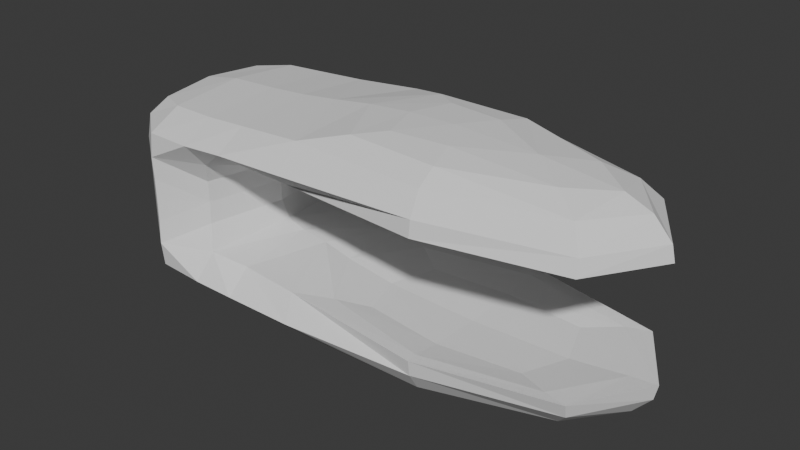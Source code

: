 # Source: Mandibula.blend  (saved by Blender 4.3.32; exported with 4.5.12 LTS)
import bpy
from mathutils import Matrix  # noqa: F401  (used for matrix-valued properties, if any)

bpy.ops.wm.read_factory_settings(use_empty=True)
scene = bpy.context.scene
scene.name = 'Scene'

# ---- collections
col_collection = bpy.data.collections.new('Collection'); scene.collection.children.link(col_collection)

# ---- world
world_world = bpy.data.worlds.new('World'); scene.world = world_world
world_world.use_nodes = True; world_world.node_tree.nodes.clear()
_N = world_world.node_tree.nodes; _L = world_world.node_tree.links
n0 = _N.new('ShaderNodeOutputWorld'); n0.name = 'World Output'; n0.location = (300, 300)
n1 = _N.new('ShaderNodeBackground'); n1.name = 'Background'; n1.location = (10, 300)
n1.inputs[0].default_value = (0.05088, 0.05088, 0.05088, 1.0)
_L.new(n1.outputs[0], n0.inputs[0])
n0.is_active_output = True
world_world.color = (0.05088, 0.05088, 0.05088)
world_world.sun_shadow_jitter_overblur = 0.0

# ---- meshes
me_cube_002 = bpy.data.meshes.new('Cube.002')
me_cube_002.from_pydata([(-7.997, -6.22, -7.031), (-7.859, -7.09, -3.586), (-7.997, 6.22, -7.031), (-7.859, 7.09, -3.586), (0.975, -6.528, -7.693), (5.13, -3.621, -5.068), (0.975, 6.528, -7.693), (5.13, 3.621, -5.068), (18.01, 3.621, -5.08), (21.2, 3.923, -7.216), (21.2, -3.923, -7.216), (18.01, -3.621, -5.08), (0.09778, 6.746, -4.296), (0.09778, -6.746, -4.296), (22.54, 5.537, -4.49), (22.54, -5.537, -4.49), (6.604, -3.303, -8.891), (6.604, 3.303, -8.891), (16.05, -3.849e-08, -8.721), (-14.56, 4.665, -6.595), (-14.56, -4.665, -6.595), (-15.38, -6.22, -3.602), (-15.38, 6.22, -3.602), (-8.773, -6.22, 0.0), (-8.773, 6.22, 0.0), (-15.38, -6.22, 0.0), (-15.38, 6.22, 0.0), (-7.969, 0.0, -7.561), (-8.04, -8.71, -5.553), (-6.804, 2.235e-08, -3.055), (-8.04, 8.71, -5.553), (-4.548, 6.263, -7.245), (-4.954, 6.372, -4.176), (1.136, 8.455, -5.826), (-1.373, 0.0, -8.189), (-2.823, 7.451e-09, -3.938), (1.136, -8.455, -5.826), (-4.548, -6.263, -7.245), (-4.954, -6.372, -4.176), (22.39, 5.145, -5.661), (24.29, 3.725e-08, -7.181), (25.97, 6.706e-08, -4.419), (22.39, -5.145, -5.661), (11.68, -6.597, -7.413), (11.93, -7.902, -4.544), (11.68, 6.597, -7.413), (11.93, 7.902, -4.544), (3.833, 0.0, -5.182), (19.37, 6.706e-08, -5.216), (11.48, -4.307, -5.184), (11.48, 4.307, -5.184), (2.821, -5.116, -4.567), (2.821, 5.116, -4.567), (20.66, 4.978, -4.597), (20.66, -4.978, -4.597), (5.546, 4.47e-08, -8.956), (11.05, -2.885, -8.899), (19.1, -2.487, -8.249), (4.495, 4.913, -8.576), (4.495, -4.913, -8.576), (11.05, 2.885, -8.899), (19.1, 2.487, -8.249), (-15.1, 0.0, -6.822), (-15.24, -5.953, -5.445), (-16.62, -4.47e-08, -3.602), (-15.24, 5.953, -5.445), (-11.87, 5.953, -6.892), (-11.98, 8.71, -3.601), (-11.98, -8.71, -3.601), (-11.87, -5.953, -6.892), (-7.534, 0.0, 0.0), (-16.62, 0.0, 0.0), (-12.08, 8.552, 0.0), (-12.08, -8.552, 0.0), (-15.38, 6.22, -1.761), (-8.678, 6.313, -1.745), (-8.678, -6.313, -1.745), (-15.38, -6.22, -1.761), (-11.96, 8.525, -5.484), (-4.644, 8.573, -5.715), (11.92, -7.735, -5.78), (-4.644, -8.573, -5.715), (-4.66, 5.96e-08, -7.798), (-5.171, -6.706e-08, -3.634), (25.7, -3.725e-08, -5.619), (22.24, -1.49e-08, -8.033), (11.42, 3.725e-08, -5.432), (11.92, 7.735, -5.78), (-0.3758, 0.0, -4.548), (23.9, -1.714e-07, -4.598), (11.74, -6.873, -4.615), (11.74, 6.873, -4.615), (9.326, -2.98e-08, -9.032), (1.964, 1.565e-07, -8.655), (11.68, 5.18, -8.438), (11.68, -5.18, -8.438), (-16.43, 7.451e-08, -5.467), (-11.96, -8.525, -5.484), (-12.06, 8.575, -1.761), (-11.92, 1.192e-07, -7.39), (-12.06, -8.575, -1.761), (-16.62, 1.118e-07, -1.761), (-7.443, 6.706e-08, -1.703)], [], [(3, 30, 78, 67), (30, 2, 66, 78), (78, 66, 19, 65), (67, 78, 65, 22), (2, 30, 79, 31), (30, 3, 32, 79), (79, 32, 12, 33), (31, 79, 33, 6), (13, 36, 80, 44), (36, 4, 43, 80), (80, 43, 10, 42), (44, 80, 42, 15), (4, 36, 81, 37), (36, 13, 38, 81), (81, 38, 1, 28), (37, 81, 28, 0), (2, 31, 82, 27), (31, 6, 34, 82), (82, 34, 4, 37), (27, 82, 37, 0), (12, 32, 83, 35), (32, 3, 29, 83), (83, 29, 1, 38), (35, 83, 38, 13), (9, 39, 84, 40), (39, 14, 41, 84), (84, 41, 15, 42), (40, 84, 42, 10), (9, 40, 85, 61), (10, 57, 85, 40), (18, 61, 85, 57), (7, 47, 86, 50), (47, 5, 49, 86), (86, 49, 11, 48), (50, 86, 48, 8), (6, 33, 87, 45), (33, 12, 46, 87), (87, 46, 14, 39), (45, 87, 39, 9), (5, 47, 88, 51), (47, 7, 52, 88), (88, 52, 12, 35), (51, 88, 35, 13), (8, 48, 89, 53), (48, 11, 54, 89), (89, 54, 15, 41), (53, 89, 41, 14), (11, 49, 90, 54), (49, 5, 51, 90), (90, 51, 13, 44), (54, 90, 44, 15), (7, 50, 91, 52), (50, 8, 53, 91), (91, 53, 14, 46), (52, 91, 46, 12), (16, 55, 92, 56), (17, 60, 92, 55), (18, 56, 92, 60), (4, 34, 93, 59), (34, 6, 58, 93), (93, 58, 17, 55), (59, 93, 55, 16), (6, 45, 94, 58), (45, 9, 61, 94), (94, 61, 18, 60), (58, 94, 60, 17), (10, 43, 95, 57), (43, 4, 59, 95), (95, 59, 16, 56), (57, 95, 56, 18), (20, 63, 96, 62), (63, 21, 64, 96), (96, 64, 22, 65), (62, 96, 65, 19), (0, 28, 97, 69), (28, 1, 68, 97), (97, 68, 21, 63), (69, 97, 63, 20), (3, 67, 98, 75), (67, 22, 74, 98), (98, 74, 26, 72), (75, 98, 72, 24), (2, 27, 99, 66), (27, 0, 69, 99), (99, 69, 20, 62), (66, 99, 62, 19), (21, 68, 100, 77), (68, 1, 76, 100), (100, 76, 23, 73), (77, 100, 73, 25), (22, 64, 101, 74), (64, 21, 77, 101), (101, 77, 25, 71), (74, 101, 71, 26), (1, 29, 102, 76), (29, 3, 75, 102), (102, 75, 24, 70), (76, 102, 70, 23), (70, 24, 72, 26, 71, 25, 73, 23)])
_k = {(14, 39): 0.17109, (9, 39): 0.17109, (10, 40): 0.17109, (9, 40): 0.17109, (14, 41): 0.17109, (15, 41): 0.17109, (15, 42): 0.17109, (10, 42): 0.17109, (8, 48): 0.17109, (11, 48): 0.17109}
me_cube_002.attributes.new('crease_edge', 'FLOAT', 'EDGE').data.foreach_set('value', [_k.get((min(e.vertices), max(e.vertices)), 0.0) for e in me_cube_002.edges])
_uv = me_cube_002.uv_layers.new(name='UVMap')
_uv.uv.foreach_set('vector', [0.625, 0.25, 0.4991, 0.2847, 0.4957, 0.2491, 0.5868, 0.2457, 0.4991, 0.2847, 0.375, 0.25, 0.375, 0.25, 0.4957, 0.2491, 0.4957, 0.2491, 0.375, 0.25, 0.375, 0.25, 0.4948, 0.2118, 0.5868, 0.2457, 0.4957, 0.2491, 0.4948, 0.2118, 0.5833, 0.2083, 0.375, 0.25, 0.4991, 0.2847, 0.5, 0.375, 0.375, 0.375, 0.4991, 0.2847, 0.625, 0.25, 0.625, 0.375, 0.5, 0.375, 0.5, 0.375, 0.625, 0.375, 0.625, 0.5, 0.5009, 0.4653, 0.375, 0.375, 0.5, 0.375, 0.5009, 0.4653, 0.375, 0.5, 0.625, 0.75, 0.5009, 0.7847, 0.5035, 0.751, 0.625, 0.75, 0.5009, 0.7847, 0.375, 0.75, 0.4097, 0.7494, 0.5035, 0.751, 0.5035, 0.751, 0.4097, 0.7494, 0.375, 0.75, 0.5009, 0.7191, 0.625, 0.75, 0.5035, 0.751, 0.5009, 0.7191, 0.625, 0.75, 0.375, 0.75, 0.5009, 0.7847, 0.5, 0.875, 0.375, 0.875, 0.5009, 0.7847, 0.625, 0.75, 0.625, 0.875, 0.5, 0.875, 0.5, 0.875, 0.625, 0.875, 0.625, 1.0, 0.4991, 0.9653, 0.375, 0.875, 0.5, 0.875, 0.4991, 0.9653, 0.375, 1.0, 0.125, 0.5, 0.25, 0.5, 0.25, 0.625, 0.1597, 0.625, 0.25, 0.5, 0.375, 0.5, 0.3403, 0.625, 0.25, 0.625, 0.25, 0.625, 0.3403, 0.625, 0.375, 0.75, 0.25, 0.75, 0.1597, 0.625, 0.25, 0.625, 0.25, 0.75, 0.125, 0.75, 0.625, 0.5, 0.75, 0.5, 0.75, 0.625, 0.6597, 0.625, 0.75, 0.5, 0.875, 0.5, 0.8403, 0.625, 0.75, 0.625, 0.75, 0.625, 0.8403, 0.625, 0.875, 0.75, 0.75, 0.75, 0.6597, 0.625, 0.75, 0.625, 0.75, 0.75, 0.625, 0.75, 0.4157, 0.5367, 0.5043, 0.5337, 0.5009, 0.625, 0.4091, 0.6175, 0.5043, 0.5337, 0.625, 0.5, 0.5943, 0.625, 0.5009, 0.625, 0.5009, 0.625, 0.5943, 0.625, 0.625, 0.75, 0.5009, 0.7191, 0.4091, 0.6175, 0.5009, 0.625, 0.5009, 0.7191, 0.375, 0.75, 0.4157, 0.5367, 0.4091, 0.6175, 0.38, 0.5868, 0.38, 0.5285, 0.375, 0.75, 0.375, 0.625, 0.38, 0.5868, 0.4091, 0.6175, 0.375, 0.5, 0.38, 0.5285, 0.38, 0.5868, 0.375, 0.625, 0.625, 0.542, 0.625, 0.625, 0.625, 0.625, 0.625, 0.5592, 0.625, 0.625, 0.625, 0.708, 0.625, 0.6908, 0.625, 0.625, 0.625, 0.625, 0.625, 0.6908, 0.625, 0.708, 0.625, 0.625, 0.625, 0.5592, 0.625, 0.625, 0.625, 0.625, 0.625, 0.542, 0.375, 0.5, 0.5009, 0.4653, 0.5043, 0.4998, 0.4132, 0.5045, 0.5009, 0.4653, 0.625, 0.5, 0.625, 0.5, 0.5043, 0.4998, 0.5043, 0.4998, 0.625, 0.5, 0.625, 0.5, 0.5043, 0.5337, 0.4132, 0.5045, 0.5043, 0.4998, 0.5043, 0.5337, 0.4157, 0.5367, 0.625, 0.708, 0.625, 0.625, 0.6285, 0.625, 0.625, 0.729, 0.625, 0.625, 0.625, 0.542, 0.625, 0.521, 0.6285, 0.625, 0.6285, 0.625, 0.625, 0.521, 0.625, 0.5, 0.6597, 0.625, 0.625, 0.729, 0.6285, 0.625, 0.6597, 0.625, 0.625, 0.75, 0.625, 0.542, 0.625, 0.625, 0.6225, 0.625, 0.625, 0.521, 0.625, 0.625, 0.625, 0.708, 0.625, 0.729, 0.6225, 0.625, 0.6225, 0.625, 0.625, 0.729, 0.625, 0.75, 0.5943, 0.625, 0.625, 0.521, 0.6225, 0.625, 0.5943, 0.625, 0.625, 0.5, 0.625, 0.708, 0.625, 0.6908, 0.625, 0.7273, 0.625, 0.729, 0.625, 0.6908, 0.625, 0.708, 0.625, 0.729, 0.625, 0.7273, 0.625, 0.7273, 0.625, 0.729, 0.625, 0.75, 0.625, 0.75, 0.625, 0.729, 0.625, 0.7273, 0.625, 0.75, 0.625, 0.75, 0.625, 0.542, 0.625, 0.5592, 0.625, 0.5227, 0.625, 0.521, 0.625, 0.5592, 0.625, 0.542, 0.625, 0.521, 0.625, 0.5227, 0.625, 0.5227, 0.625, 0.521, 0.625, 0.5, 0.625, 0.5, 0.625, 0.521, 0.625, 0.5227, 0.625, 0.5, 0.625, 0.5, 0.375, 0.6944, 0.375, 0.6315, 0.375, 0.6628, 0.375, 0.7183, 0.375, 0.5, 0.375, 0.625, 0.375, 0.6628, 0.375, 0.6315, 0.375, 0.75, 0.375, 0.7183, 0.375, 0.6628, 0.375, 0.625, 0.375, 0.75, 0.3403, 0.625, 0.3715, 0.6247, 0.375, 0.7093, 0.3403, 0.625, 0.375, 0.5, 0.375, 0.535, 0.3715, 0.6247, 0.3715, 0.6247, 0.375, 0.535, 0.375, 0.5, 0.375, 0.6315, 0.375, 0.7093, 0.3715, 0.6247, 0.375, 0.6315, 0.375, 0.6944, 0.375, 0.5, 0.4132, 0.5045, 0.3793, 0.5066, 0.375, 0.535, 0.4132, 0.5045, 0.4157, 0.5367, 0.38, 0.5285, 0.3793, 0.5066, 0.3793, 0.5066, 0.38, 0.5285, 0.375, 0.5, 0.375, 0.5, 0.375, 0.535, 0.3793, 0.5066, 0.375, 0.5, 0.375, 0.5, 0.375, 0.75, 0.4097, 0.7494, 0.3785, 0.7428, 0.375, 0.75, 0.4097, 0.7494, 0.375, 0.75, 0.375, 0.7093, 0.3785, 0.7428, 0.3785, 0.7428, 0.375, 0.7093, 0.375, 0.6944, 0.375, 0.7183, 0.375, 0.75, 0.3785, 0.7428, 0.375, 0.7183, 0.375, 0.75, 0.375, 0.0, 0.5, 0.0, 0.4957, 0.1207, 0.375, 0.125, 0.5, 0.0, 0.625, 0.0, 0.5868, 0.1198, 0.4957, 0.1207, 0.4957, 0.1207, 0.5868, 0.1198, 0.5833, 0.2083, 0.4948, 0.2118, 0.375, 0.125, 0.4957, 0.1207, 0.4948, 0.2118, 0.375, 0.25, 0.375, 1.0, 0.4991, 0.9653, 0.4965, 0.9965, 0.375, 1.0, 0.4991, 0.9653, 0.625, 1.0, 0.5903, 0.9991, 0.4965, 0.9965, 0.4965, 0.9965, 0.5903, 0.9991, 0.625, 1.0, 0.5, 1.0, 0.375, 1.0, 0.4965, 0.9965, 0.5, 1.0, 0.375, 1.0, 0.625, 0.25, 0.5868, 0.2457, 0.6207, 0.2448, 0.625, 0.25, 0.5868, 0.2457, 0.5833, 0.2083, 0.6198, 0.2083, 0.6207, 0.2448, 0.6207, 0.2448, 0.6198, 0.2083, 0.625, 0.2083, 0.625, 0.2448, 0.625, 0.25, 0.6207, 0.2448, 0.625, 0.2448, 0.625, 0.25, 0.125, 0.5, 0.1597, 0.625, 0.1285, 0.625, 0.125, 0.5, 0.1597, 0.625, 0.125, 0.75, 0.125, 0.75, 0.1285, 0.625, 0.1285, 0.625, 0.125, 0.75, 0.125, 0.75, 0.125, 0.625, 0.125, 0.5, 0.1285, 0.625, 0.125, 0.625, 0.125, 0.5, 0.625, 1.0, 0.5903, 0.9991, 0.6215, 1.0, 0.625, 1.0, 0.5903, 0.9991, 0.625, 1.0, 0.625, 1.0, 0.6215, 1.0, 0.6215, 1.0, 0.625, 1.0, 0.625, 1.0, 0.625, 1.0, 0.625, 1.0, 0.6215, 1.0, 0.625, 1.0, 0.625, 1.0, 0.5833, 0.2083, 0.5868, 0.1198, 0.6207, 0.1198, 0.6198, 0.2083, 0.5868, 0.1198, 0.625, 0.0, 0.625, 0.0, 0.6207, 0.1198, 0.6207, 0.1198, 0.625, 0.0, 0.625, 0.0, 0.625, 0.1198, 0.6198, 0.2083, 0.6207, 0.1198, 0.625, 0.1198, 0.625, 0.2083, 0.875, 0.75, 0.8403, 0.625, 0.8715, 0.625, 0.875, 0.75, 0.8403, 0.625, 0.875, 0.5, 0.875, 0.5, 0.8715, 0.625, 0.8715, 0.625, 0.875, 0.5, 0.875, 0.5, 0.875, 0.625, 0.875, 0.75, 0.8715, 0.625, 0.875, 0.625, 0.875, 0.75, 0.875, 0.625, 0.875, 0.5, 0.625, 0.2448, 0.625, 0.2083, 0.625, 0.1198, 0.625, 0.0, 0.625, 1.0, 0.625, 1.0])
me_cube_002.update()

# ---- objects
ob_mandibula = bpy.data.objects.new('Mandibula', me_cube_002)

# ---- transforms, parenting, visibility, modifiers, constraints
ob_mandibula.location = (0.0, 0.0, 0.0)
_m = ob_mandibula.modifiers.new('Mirror', 'MIRROR')
_m.use_axis = (False, False, True)
_m.use_clip = True

# ---- collection membership
col_collection.objects.link(ob_mandibula)

# ---- scene / render settings (as saved in the file)
scene.frame_start = 1; scene.frame_end = 250; scene.frame_set(1)
scene.render.engine = 'BLENDER_EEVEE_NEXT'
bpy.context.view_layer.update()

# ---- added for rendering (the .blend has no active camera and no usable light): camera, sun
cam_auto = bpy.data.cameras.new('AutoCamera')
cam_auto.lens = 50.0
cam_auto.sensor_width = 36.0
cam_auto.clip_end = 1000.0
ob_auto_camera = bpy.data.objects.new('AutoCamera', cam_auto)
scene.collection.objects.link(ob_auto_camera)
ob_auto_camera.location = (50.4184, -54.8905, 36.5937)
ob_auto_camera.rotation_euler = (1.09748, -7.21219e-08, 0.694738)
scene.camera = ob_auto_camera
light_auto_sun = bpy.data.lights.new('AutoSun', 'SUN')
light_auto_sun.energy = 3.0
light_auto_sun.angle = 0.0523599
ob_auto_sun = bpy.data.objects.new('AutoSun', light_auto_sun)
scene.collection.objects.link(ob_auto_sun)
ob_auto_sun.rotation_euler = (0.872665, 0.174533, 0.523599)
bpy.context.view_layer.update()

